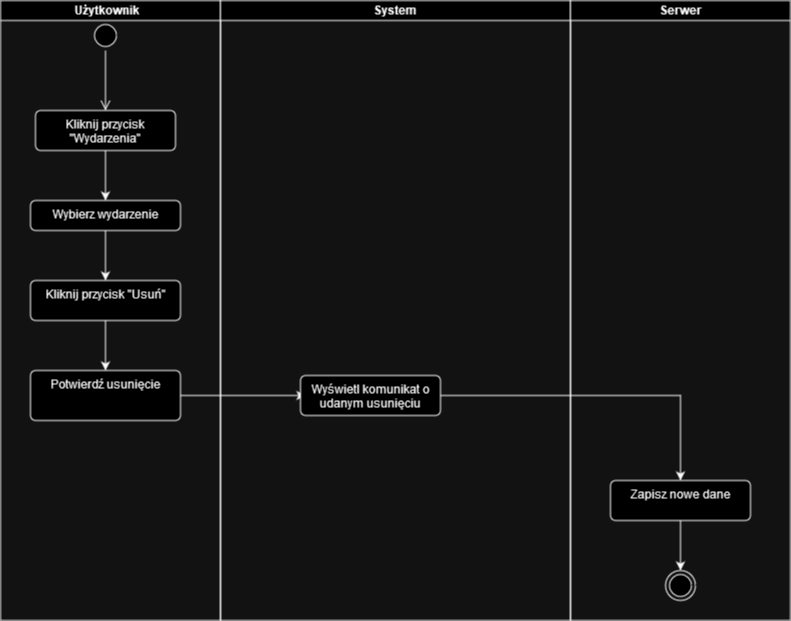

The diagram above was exported from draw.io. Its source (the exported page's mxGraphModel, read from the mxfile embedded in the PNG):
<mxGraphModel dx="1861" dy="1025" grid="1" gridSize="10" guides="1" tooltips="1" connect="1" arrows="1" fold="1" page="1" pageScale="1" pageWidth="827" pageHeight="1169" math="0" shadow="0">
  <root>
    <mxCell id="0" />
    <mxCell id="1" parent="0" />
    <mxCell id="_ZxVm1ahRhQ5C37XdUwo-1" value="" style="ellipse;html=1;shape=startState;" vertex="1" parent="1">
      <mxGeometry x="120" y="20" width="30" height="30" as="geometry" />
    </mxCell>
    <mxCell id="_ZxVm1ahRhQ5C37XdUwo-2" value="" style="edgeStyle=orthogonalEdgeStyle;html=1;verticalAlign=bottom;endArrow=open;endSize=8;rounded=0;" edge="1" parent="1" source="_ZxVm1ahRhQ5C37XdUwo-1">
      <mxGeometry relative="1" as="geometry">
        <mxPoint x="135" y="110" as="targetPoint" />
      </mxGeometry>
    </mxCell>
    <mxCell id="_ZxVm1ahRhQ5C37XdUwo-3" style="edgeStyle=orthogonalEdgeStyle;rounded=0;orthogonalLoop=1;jettySize=auto;html=1;" edge="1" parent="1" source="_ZxVm1ahRhQ5C37XdUwo-4" target="_ZxVm1ahRhQ5C37XdUwo-6">
      <mxGeometry relative="1" as="geometry" />
    </mxCell>
    <mxCell id="_ZxVm1ahRhQ5C37XdUwo-4" value="Kliknij przycisk &quot;Wydarzenia&quot;" style="html=1;align=center;verticalAlign=top;rounded=1;absoluteArcSize=1;arcSize=10;dashed=0;whiteSpace=wrap;" vertex="1" parent="1">
      <mxGeometry x="65" y="110" width="140" height="40" as="geometry" />
    </mxCell>
    <mxCell id="_ZxVm1ahRhQ5C37XdUwo-5" style="edgeStyle=orthogonalEdgeStyle;rounded=0;orthogonalLoop=1;jettySize=auto;html=1;" edge="1" parent="1" source="_ZxVm1ahRhQ5C37XdUwo-6" target="_ZxVm1ahRhQ5C37XdUwo-8">
      <mxGeometry relative="1" as="geometry" />
    </mxCell>
    <mxCell id="_ZxVm1ahRhQ5C37XdUwo-6" value="Wybierz wydarzenie" style="html=1;align=center;verticalAlign=top;rounded=1;absoluteArcSize=1;arcSize=10;dashed=0;whiteSpace=wrap;" vertex="1" parent="1">
      <mxGeometry x="60" y="200" width="150" height="30" as="geometry" />
    </mxCell>
    <mxCell id="_ZxVm1ahRhQ5C37XdUwo-7" style="edgeStyle=orthogonalEdgeStyle;rounded=0;orthogonalLoop=1;jettySize=auto;html=1;entryX=0.5;entryY=0;entryDx=0;entryDy=0;" edge="1" parent="1" source="_ZxVm1ahRhQ5C37XdUwo-8" target="_ZxVm1ahRhQ5C37XdUwo-10">
      <mxGeometry relative="1" as="geometry" />
    </mxCell>
    <mxCell id="_ZxVm1ahRhQ5C37XdUwo-8" value="Kliknij przycisk &quot;Usuń&quot;" style="html=1;align=center;verticalAlign=top;rounded=1;absoluteArcSize=1;arcSize=10;dashed=0;whiteSpace=wrap;" vertex="1" parent="1">
      <mxGeometry x="60" y="280" width="150" height="40" as="geometry" />
    </mxCell>
    <mxCell id="_ZxVm1ahRhQ5C37XdUwo-9" style="edgeStyle=orthogonalEdgeStyle;rounded=0;orthogonalLoop=1;jettySize=auto;html=1;entryX=0;entryY=0.5;entryDx=0;entryDy=0;" edge="1" parent="1" source="_ZxVm1ahRhQ5C37XdUwo-10">
      <mxGeometry relative="1" as="geometry">
        <mxPoint x="335" y="395" as="targetPoint" />
      </mxGeometry>
    </mxCell>
    <mxCell id="_ZxVm1ahRhQ5C37XdUwo-10" value="Potwierdź usunięcie" style="html=1;align=center;verticalAlign=top;rounded=1;absoluteArcSize=1;arcSize=10;dashed=0;whiteSpace=wrap;" vertex="1" parent="1">
      <mxGeometry x="60" y="370" width="150" height="50" as="geometry" />
    </mxCell>
    <mxCell id="_ZxVm1ahRhQ5C37XdUwo-11" style="edgeStyle=orthogonalEdgeStyle;rounded=0;orthogonalLoop=1;jettySize=auto;html=1;" edge="1" parent="1" source="_ZxVm1ahRhQ5C37XdUwo-14" target="_ZxVm1ahRhQ5C37XdUwo-17">
      <mxGeometry relative="1" as="geometry" />
    </mxCell>
    <mxCell id="_ZxVm1ahRhQ5C37XdUwo-12" value="Użytkownik&lt;span style=&quot;white-space: pre;&quot;&gt;&#09;&lt;/span&gt;" style="swimlane;startSize=20;whiteSpace=wrap;html=1;" vertex="1" parent="1">
      <mxGeometry x="30" width="220" height="620" as="geometry" />
    </mxCell>
    <mxCell id="_ZxVm1ahRhQ5C37XdUwo-13" value="System" style="swimlane;startSize=20;whiteSpace=wrap;html=1;" vertex="1" parent="1">
      <mxGeometry x="250" width="350" height="620" as="geometry" />
    </mxCell>
    <mxCell id="_ZxVm1ahRhQ5C37XdUwo-14" value="Wyświetl komunikat o udanym usunięciu" style="html=1;align=center;verticalAlign=top;rounded=1;absoluteArcSize=1;arcSize=10;dashed=0;whiteSpace=wrap;" vertex="1" parent="_ZxVm1ahRhQ5C37XdUwo-13">
      <mxGeometry x="80" y="375" width="140" height="40" as="geometry" />
    </mxCell>
    <mxCell id="_ZxVm1ahRhQ5C37XdUwo-15" value="Serwer" style="swimlane;startSize=20;whiteSpace=wrap;html=1;" vertex="1" parent="1">
      <mxGeometry x="600" width="220" height="620" as="geometry" />
    </mxCell>
    <mxCell id="_ZxVm1ahRhQ5C37XdUwo-16" value="" style="ellipse;html=1;shape=endState;" vertex="1" parent="_ZxVm1ahRhQ5C37XdUwo-15">
      <mxGeometry x="95" y="570" width="30" height="30" as="geometry" />
    </mxCell>
    <mxCell id="_ZxVm1ahRhQ5C37XdUwo-17" value="Zapisz nowe dane" style="html=1;align=center;verticalAlign=top;rounded=1;absoluteArcSize=1;arcSize=10;dashed=0;whiteSpace=wrap;" vertex="1" parent="_ZxVm1ahRhQ5C37XdUwo-15">
      <mxGeometry x="40" y="480" width="140" height="40" as="geometry" />
    </mxCell>
    <mxCell id="_ZxVm1ahRhQ5C37XdUwo-18" style="edgeStyle=orthogonalEdgeStyle;rounded=0;orthogonalLoop=1;jettySize=auto;html=1;" edge="1" parent="_ZxVm1ahRhQ5C37XdUwo-15" source="_ZxVm1ahRhQ5C37XdUwo-17" target="_ZxVm1ahRhQ5C37XdUwo-16">
      <mxGeometry relative="1" as="geometry">
        <Array as="points">
          <mxPoint x="110" y="585" />
        </Array>
      </mxGeometry>
    </mxCell>
  </root>
</mxGraphModel>